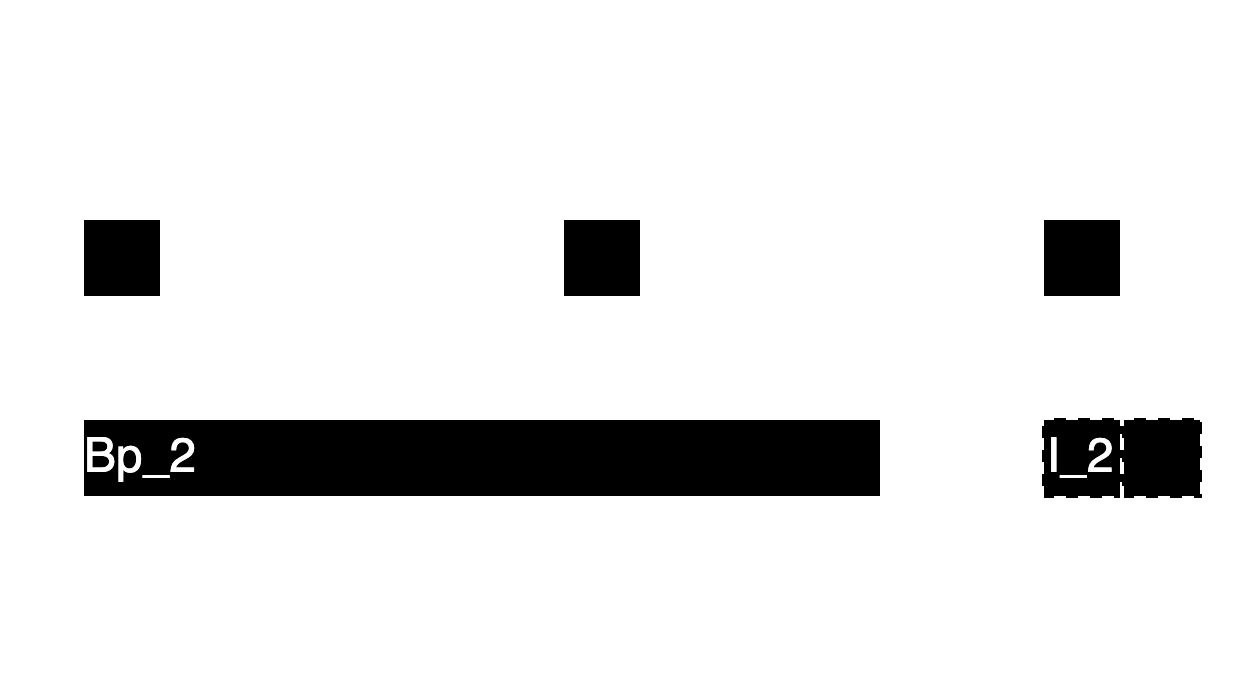

The diagram above was exported from draw.io. Its source (the exported page's mxGraphModel, read from the mxfile embedded in the PNG):
<mxGraphModel dx="425" dy="875" grid="1" gridSize="10" guides="1" tooltips="1" connect="1" arrows="1" fold="1" page="1" pageScale="1" pageWidth="850" pageHeight="1100" math="0" shadow="0">
  <root>
    <mxCell id="0" />
    <mxCell id="1" parent="0" />
    <mxCell id="2" value="" style="endArrow=classic;html=1;strokeColor=light-dark(#FFFFFF,#FFFFFF);" parent="1" edge="1">
      <mxGeometry width="50" height="50" relative="1" as="geometry">
        <mxPoint x="160" y="440" as="sourcePoint" />
        <mxPoint x="440" y="440" as="targetPoint" />
      </mxGeometry>
    </mxCell>
    <mxCell id="10" value="&lt;span style=&quot;caret-color: rgb(191, 191, 191); text-align: start;&quot;&gt;&lt;font style=&quot;color: light-dark(rgb(255, 255, 255), rgb(255, 255, 255)); font-size: 24px;&quot;&gt;Time&lt;/font&gt;&lt;/span&gt;" style="text;html=1;align=center;verticalAlign=middle;whiteSpace=wrap;rounded=0;" parent="1" vertex="1">
      <mxGeometry x="245" y="450" width="30" height="30" as="geometry" />
    </mxCell>
    <mxCell id="12" value="" style="rounded=0;whiteSpace=wrap;html=1;fillColor=light-dark(#000000,#000000);strokeColor=light-dark(#FFFFFF,#FFFFFF);" parent="1" vertex="1">
      <mxGeometry x="160" y="410" width="200" height="20" as="geometry" />
    </mxCell>
    <mxCell id="13" value="Bp_2" style="text;html=1;align=center;verticalAlign=middle;whiteSpace=wrap;rounded=0;fontColor=light-dark(#FFFFFF,#FFFFFF);" parent="1" vertex="1">
      <mxGeometry x="160" y="410" width="30" height="20" as="geometry" />
    </mxCell>
    <mxCell id="21" value="&lt;span style=&quot;caret-color: rgb(191, 191, 191); text-align: start;&quot;&gt;&lt;font face=&quot;Helvetica&quot; style=&quot;color: light-dark(rgb(255, 255, 255), rgb(255, 255, 255)); font-size: 24px;&quot;&gt;J_3&lt;/font&gt;&lt;/span&gt;" style="text;html=1;align=center;verticalAlign=middle;whiteSpace=wrap;rounded=0;" parent="1" vertex="1">
      <mxGeometry x="140" y="310" width="40" height="20" as="geometry" />
    </mxCell>
    <mxCell id="48" value="" style="rounded=0;whiteSpace=wrap;html=1;fillColor=light-dark(#000000,#000000);strokeColor=light-dark(#FFFFFF,#FFFFFF);" parent="1" vertex="1">
      <mxGeometry x="160" y="360" width="20" height="20" as="geometry" />
    </mxCell>
    <mxCell id="49" value="" style="rounded=0;whiteSpace=wrap;html=1;fillColor=light-dark(#000000,#000000);strokeColor=light-dark(#FFFFFF,#FFFFFF);" parent="1" vertex="1">
      <mxGeometry x="280" y="360" width="20" height="20" as="geometry" />
    </mxCell>
    <mxCell id="52" value="&lt;span style=&quot;caret-color: rgb(191, 191, 191); text-align: start;&quot;&gt;&lt;font face=&quot;Helvetica&quot; style=&quot;color: light-dark(rgb(255, 255, 255), rgb(255, 255, 255)); font-size: 24px;&quot;&gt;J_3&lt;/font&gt;&lt;/span&gt;" style="text;html=1;align=center;verticalAlign=middle;whiteSpace=wrap;rounded=0;" parent="1" vertex="1">
      <mxGeometry x="260" y="310" width="40" height="20" as="geometry" />
    </mxCell>
    <mxCell id="55" value="" style="endArrow=classic;html=1;entryX=0;entryY=0;entryDx=0;entryDy=0;strokeColor=light-dark(#FFFFFF,#FFFFFF);" parent="1" target="48" edge="1">
      <mxGeometry width="50" height="50" relative="1" as="geometry">
        <mxPoint x="160" y="340" as="sourcePoint" />
        <mxPoint x="380" y="410" as="targetPoint" />
      </mxGeometry>
    </mxCell>
    <mxCell id="56" value="" style="endArrow=classic;html=1;entryX=0;entryY=0;entryDx=0;entryDy=0;strokeColor=light-dark(#FFFFFF,#FFFFFF);" parent="1" target="49" edge="1">
      <mxGeometry width="50" height="50" relative="1" as="geometry">
        <mxPoint x="280" y="340" as="sourcePoint" />
        <mxPoint x="170" y="370" as="targetPoint" />
      </mxGeometry>
    </mxCell>
    <mxCell id="59" value="" style="endArrow=none;html=1;entryX=0;entryY=1;entryDx=0;entryDy=0;strokeColor=light-dark(#FFFFFF,#FFFFFF);" parent="1" target="48" edge="1">
      <mxGeometry width="50" height="50" relative="1" as="geometry">
        <mxPoint x="160" y="400" as="sourcePoint" />
        <mxPoint x="310" y="370" as="targetPoint" />
      </mxGeometry>
    </mxCell>
    <mxCell id="60" value="" style="endArrow=none;html=1;strokeColor=light-dark(#FFFFFF,#FFFFFF);" parent="1" edge="1">
      <mxGeometry width="50" height="50" relative="1" as="geometry">
        <mxPoint x="280" y="400" as="sourcePoint" />
        <mxPoint x="160" y="400" as="targetPoint" />
      </mxGeometry>
    </mxCell>
    <mxCell id="61" value="" style="endArrow=none;html=1;entryX=0;entryY=1;entryDx=0;entryDy=0;strokeColor=light-dark(#FFFFFF,#FFFFFF);" parent="1" target="49" edge="1">
      <mxGeometry width="50" height="50" relative="1" as="geometry">
        <mxPoint x="280" y="400" as="sourcePoint" />
        <mxPoint x="170" y="410" as="targetPoint" />
      </mxGeometry>
    </mxCell>
    <mxCell id="62" value="&lt;span style=&quot;caret-color: rgb(191, 191, 191); text-align: start;&quot;&gt;&lt;font face=&quot;Helvetica&quot; style=&quot;color: light-dark(rgb(255, 255, 255), rgb(255, 255, 255)); font-size: 24px;&quot;&gt;A_3&lt;/font&gt;&lt;/span&gt;" style="text;html=1;align=center;verticalAlign=middle;whiteSpace=wrap;rounded=0;" parent="1" vertex="1">
      <mxGeometry x="220" y="370" width="40" height="20" as="geometry" />
    </mxCell>
    <mxCell id="63" value="" style="rounded=0;whiteSpace=wrap;html=1;fillColor=light-dark(#000000,#000000);strokeColor=light-dark(#FFFFFF,#FFFFFF);" vertex="1" parent="1">
      <mxGeometry x="400" y="360" width="20" height="20" as="geometry" />
    </mxCell>
    <mxCell id="64" value="" style="endArrow=classic;html=1;strokeColor=light-dark(#FFFFFF,#FFFFFF);exitX=0;exitY=1;exitDx=0;exitDy=0;dashed=1;" edge="1" parent="1" source="48">
      <mxGeometry width="50" height="50" relative="1" as="geometry">
        <mxPoint x="170" y="350" as="sourcePoint" />
        <mxPoint x="400" y="410" as="targetPoint" />
      </mxGeometry>
    </mxCell>
    <mxCell id="65" value="" style="endArrow=classic;html=1;strokeColor=light-dark(#FFFFFF,#FFFFFF);dashed=1;" edge="1" parent="1">
      <mxGeometry width="50" height="50" relative="1" as="geometry">
        <mxPoint x="280" y="380" as="sourcePoint" />
        <mxPoint x="420" y="410" as="targetPoint" />
      </mxGeometry>
    </mxCell>
    <mxCell id="66" value="" style="rounded=0;whiteSpace=wrap;html=1;fillColor=light-dark(#000000,#000000);strokeColor=light-dark(#FFFFFF,#FFFFFF);dashed=1;" vertex="1" parent="1">
      <mxGeometry x="400" y="410" width="20" height="20" as="geometry" />
    </mxCell>
    <mxCell id="67" value="" style="rounded=0;whiteSpace=wrap;html=1;fillColor=light-dark(#000000,#000000);strokeColor=light-dark(#FFFFFF,#FFFFFF);dashed=1;" vertex="1" parent="1">
      <mxGeometry x="420" y="410" width="20" height="20" as="geometry" />
    </mxCell>
    <mxCell id="69" value="I_2" style="text;html=1;align=center;verticalAlign=middle;whiteSpace=wrap;rounded=0;fontColor=light-dark(#FFFFFF,#FFFFFF);" vertex="1" parent="1">
      <mxGeometry x="400" y="410" width="20" height="20" as="geometry" />
    </mxCell>
    <mxCell id="70" value="&lt;span style=&quot;caret-color: rgb(191, 191, 191); text-align: start;&quot;&gt;&lt;font face=&quot;Helvetica&quot; style=&quot;color: light-dark(rgb(255, 255, 255), rgb(255, 255, 255)); font-size: 24px;&quot;&gt;J_3&lt;/font&gt;&lt;/span&gt;" style="text;html=1;align=center;verticalAlign=middle;whiteSpace=wrap;rounded=0;" vertex="1" parent="1">
      <mxGeometry x="380" y="310" width="40" height="20" as="geometry" />
    </mxCell>
    <mxCell id="71" value="" style="endArrow=classic;html=1;entryX=0;entryY=0;entryDx=0;entryDy=0;strokeColor=light-dark(#FFFFFF,#FFFFFF);" edge="1" parent="1">
      <mxGeometry width="50" height="50" relative="1" as="geometry">
        <mxPoint x="400" y="340" as="sourcePoint" />
        <mxPoint x="400" y="360" as="targetPoint" />
      </mxGeometry>
    </mxCell>
  </root>
</mxGraphModel>